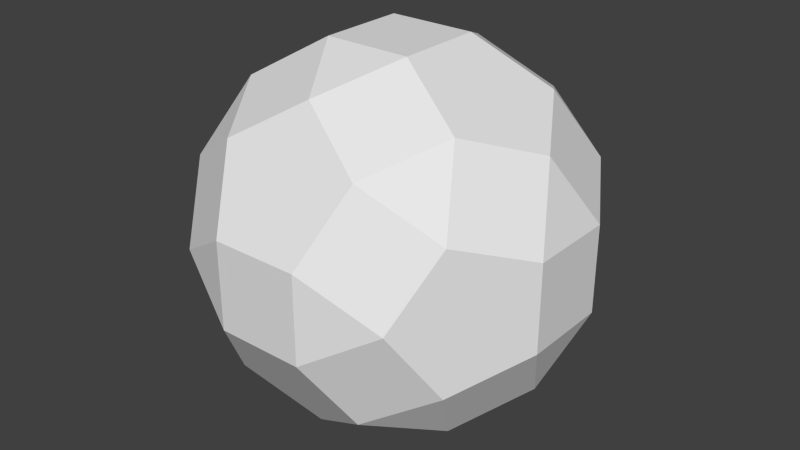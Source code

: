 # Source: m_04_b.blend  (saved by Blender 2.76.0; exported with 4.5.12 LTS)
import bpy
from mathutils import Matrix  # noqa: F401  (used for matrix-valued properties, if any)

bpy.ops.wm.read_factory_settings(use_empty=True)
scene = bpy.context.scene
scene.name = 'Scene'

# ---- collections
col_collection_1 = bpy.data.collections.new('Collection 1'); scene.collection.children.link(col_collection_1)

# ---- world
world_world = bpy.data.worlds.new('World'); scene.world = world_world
world_world.color = (0.05088, 0.05088, 0.05088)
world_world.use_sun_shadow = False
world_world.sun_shadow_jitter_overblur = 0.0
world_world.cycles.sampling_method = 'MANUAL'
world_world.cycles.sample_map_resolution = 256

# ---- meshes
me_solid_001 = bpy.data.meshes.new('Solid.001')
me_solid_001.from_pydata([(-2.633, -2.13, -1.316), (-3.446, -0.8135, -0.8136), (-3.446, -0.8135, 0.8136), (-2.633, -2.13, 1.316), (-2.13, -2.943, 0.0), (2.633, -2.13, -1.316), (2.13, -2.943, 0.0), (2.633, -2.13, 1.316), (3.446, -0.8135, 0.8136), (3.446, -0.8135, -0.8136), (-2.633, 2.13, -1.316), (-2.13, 2.943, 0.0), (-2.633, 2.13, 1.316), (-3.446, 0.8135, 0.8136), (-3.446, 0.8135, -0.8136), (2.633, 2.13, -1.316), (3.446, 0.8135, -0.8136), (3.446, 0.8135, 0.8136), (2.633, 2.13, 1.316), (2.13, 2.943, 0.0), (-2.13, -1.316, -2.633), (-0.8135, -0.8136, -3.446), (-0.8135, 0.8136, -3.446), (-2.13, 1.316, -2.633), (-2.943, 0.0, -2.13), (-2.13, -1.316, 2.633), (-2.943, 0.0, 2.13), (-2.13, 1.316, 2.633), (-0.8135, 0.8136, 3.446), (-0.8135, -0.8136, 3.446), (2.13, -1.316, -2.633), (2.943, 0.0, -2.13), (2.13, 1.316, -2.633), (0.8135, 0.8136, -3.446), (0.8135, -0.8136, -3.446), (2.13, -1.316, 2.633), (0.8135, -0.8136, 3.446), (0.8135, 0.8136, 3.446), (2.13, 1.316, 2.633), (2.943, 0.0, 2.13), (-1.316, -2.633, -2.13), (-0.8136, -3.446, -0.8135), (0.8136, -3.446, -0.8135), (1.316, -2.633, -2.13), (0.0, -2.13, -2.943), (-1.316, 2.633, -2.13), (0.0, 2.13, -2.943), (1.316, 2.633, -2.13), (0.8136, 3.446, -0.8135), (-0.8136, 3.446, -0.8135), (-1.316, -2.633, 2.13), (0.0, -2.13, 2.943), (1.316, -2.633, 2.13), (0.8136, -3.446, 0.8135), (-0.8136, -3.446, 0.8135), (-1.316, 2.633, 2.13), (-0.8136, 3.446, 0.8135), (0.8136, 3.446, 0.8135), (1.316, 2.633, 2.13), (0.0, 2.13, 2.943), (2.857, -1.766, 0.0), (0.0, -2.857, 1.766), (-2.857, -1.766, 0.0), (-2.857, 1.766, 0.0), (0.0, 2.857, 1.766), (2.857, 1.766, 0.0), (1.766, 0.0, 2.857), (-1.766, 0.0, 2.857), (-1.766, 0.0, -2.857), (0.0, -2.857, -1.766), (1.766, 0.0, -2.857), (0.0, 2.857, -1.766)], [], [(13, 1, 2), (16, 8, 9), (23, 14, 10), (24, 0, 1), (25, 2, 3), (26, 12, 13), (30, 9, 5), (31, 15, 16), (33, 21, 22), (36, 28, 29), (38, 17, 18), (39, 7, 8), (40, 4, 0), (42, 5, 6), (43, 34, 30), (44, 20, 21), (45, 22, 23), (46, 32, 33), (47, 19, 15), (49, 10, 11), (50, 29, 25), (51, 35, 36), (52, 6, 7), (53, 41, 42), (54, 3, 4), (55, 11, 12), (56, 48, 49), (57, 18, 19), (58, 37, 38), (59, 27, 28), (0, 20, 40), (3, 50, 25), (10, 45, 23), (12, 27, 55), (5, 43, 30), (7, 35, 52), (15, 32, 47), (18, 58, 38), (4, 41, 54), (6, 53, 42), (11, 56, 49), (19, 48, 57), (24, 1, 14), (26, 13, 2), (31, 16, 9), (39, 8, 17), (44, 21, 34), (46, 33, 22), (51, 36, 29), (59, 28, 37), (6, 60, 7), (9, 60, 5), (8, 60, 9), (7, 60, 8), (5, 60, 6), (54, 61, 50), (50, 61, 51), (51, 61, 52), (53, 61, 54), (52, 61, 53), (3, 62, 4), (2, 62, 3), (1, 62, 2), (4, 62, 0), (0, 62, 1), (13, 63, 14), (11, 63, 12), (14, 63, 10), (12, 63, 13), (10, 63, 11), (56, 64, 57), (59, 64, 55), (58, 64, 59), (57, 64, 58), (55, 64, 56), (19, 65, 15), (16, 65, 17), (15, 65, 16), (18, 65, 19), (17, 65, 18), (37, 66, 38), (38, 66, 39), (39, 66, 35), (36, 66, 37), (35, 66, 36), (26, 67, 27), (29, 67, 25), (28, 67, 29), (25, 67, 26), (27, 67, 28), (24, 68, 20), (23, 68, 24), (22, 68, 23), (21, 68, 22), (20, 68, 21), (41, 69, 42), (43, 69, 44), (40, 69, 41), (42, 69, 43), (44, 69, 40), (31, 70, 32), (30, 70, 31), (32, 70, 33), (33, 70, 34), (34, 70, 30), (45, 71, 46), (46, 71, 47), (49, 71, 45), (48, 71, 49), (47, 71, 48), (14, 1, 13), (17, 8, 16), (24, 14, 23), (20, 0, 24), (26, 2, 25), (27, 12, 26), (31, 9, 30), (32, 15, 31), (34, 21, 33), (37, 28, 36), (39, 17, 38), (35, 7, 39), (41, 4, 40), (43, 5, 42), (44, 34, 43), (40, 20, 44), (46, 22, 45), (47, 32, 46), (48, 19, 47), (45, 10, 49), (51, 29, 50), (52, 35, 51), (53, 6, 52), (54, 41, 53), (50, 3, 54), (56, 11, 55), (57, 48, 56), (58, 18, 57), (59, 37, 58), (55, 27, 59)])
me_solid_001.use_remesh_preserve_volume = False
me_solid_001.use_remesh_preserve_attributes = False
me_solid_001.use_mirror_vertex_groups = False
me_solid_001.update()

# ---- objects
ob_solid_001 = bpy.data.objects.new('Solid.001', me_solid_001)

# ---- transforms, parenting, visibility, modifiers, constraints
ob_solid_001.location = (0.0, 0.0, 0.0)
ob_solid_001.lineart.crease_threshold = 0.0

# ---- collection membership
col_collection_1.objects.link(ob_solid_001)

# ---- scene / render settings (as saved in the file)
scene.frame_start = 1; scene.frame_end = 250; scene.frame_set(0)
scene.render.engine = 'BLENDER_EEVEE_NEXT'
scene.render.resolution_percentage = 50
scene.render.dither_intensity = 0.0
scene.cycles.use_denoising = False
scene.cycles.samples = 10
scene.cycles.sampling_pattern = 'TABULATED_SOBOL'
scene.cycles.light_sampling_threshold = 0.0
scene.cycles.use_adaptive_sampling = False
scene.cycles.use_light_tree = False
scene.cycles.blur_glossy = 0.0
scene.cycles.pixel_filter_type = 'GAUSSIAN'
scene.cycles.sample_clamp_indirect = 0.0
scene.view_settings.view_transform = 'Standard'
bpy.context.view_layer.update()

# ---- added for rendering (the .blend has no active camera and no usable light): camera, sun
cam_auto = bpy.data.cameras.new('AutoCamera')
cam_auto.lens = 50.0
cam_auto.sensor_width = 36.0
cam_auto.clip_end = 1000.0
ob_auto_camera = bpy.data.objects.new('AutoCamera', cam_auto)
scene.collection.objects.link(ob_auto_camera)
ob_auto_camera.location = (11.0453, -13.2543, 8.83623)
ob_auto_camera.rotation_euler = (1.09748, -7.21219e-08, 0.694738)
scene.camera = ob_auto_camera
light_auto_sun = bpy.data.lights.new('AutoSun', 'SUN')
light_auto_sun.energy = 3.0
light_auto_sun.angle = 0.0523599
ob_auto_sun = bpy.data.objects.new('AutoSun', light_auto_sun)
scene.collection.objects.link(ob_auto_sun)
ob_auto_sun.rotation_euler = (0.872665, 0.174533, 0.523599)
bpy.context.view_layer.update()
